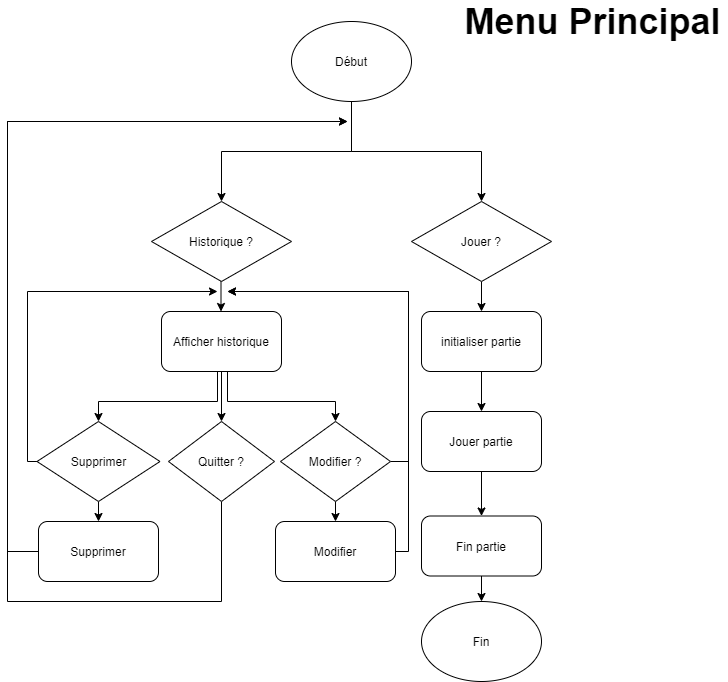

The diagram above was exported from draw.io. Its source (the exported page's mxGraphModel, read from the mxfile embedded in the PNG):
<mxGraphModel dx="610" dy="256" grid="1" gridSize="10" guides="1" tooltips="1" connect="1" arrows="1" fold="1" page="1" pageScale="1" pageWidth="827" pageHeight="1169" math="0" shadow="0">
  <root>
    <mxCell id="0" />
    <mxCell id="1" parent="0" />
    <mxCell id="xGXX86Dzffdt-CgrAbRX-1" style="edgeStyle=orthogonalEdgeStyle;rounded=0;orthogonalLoop=1;jettySize=auto;html=1;exitX=0.5;exitY=1;exitDx=0;exitDy=0;" parent="1" source="jmRT0ch6LXETBB6M_RM3-1" target="bH9un8chpbnP7qli5ifg-1" edge="1">
      <mxGeometry relative="1" as="geometry" />
    </mxCell>
    <mxCell id="xGXX86Dzffdt-CgrAbRX-2" style="edgeStyle=orthogonalEdgeStyle;rounded=0;orthogonalLoop=1;jettySize=auto;html=1;exitX=0.5;exitY=1;exitDx=0;exitDy=0;entryX=0.5;entryY=0;entryDx=0;entryDy=0;" parent="1" source="jmRT0ch6LXETBB6M_RM3-1" target="bH9un8chpbnP7qli5ifg-2" edge="1">
      <mxGeometry relative="1" as="geometry" />
    </mxCell>
    <mxCell id="jmRT0ch6LXETBB6M_RM3-1" value="Début" style="ellipse;whiteSpace=wrap;html=1;" parent="1" vertex="1">
      <mxGeometry x="354" y="60" width="120" height="80" as="geometry" />
    </mxCell>
    <mxCell id="xGXX86Dzffdt-CgrAbRX-5" style="edgeStyle=orthogonalEdgeStyle;rounded=0;orthogonalLoop=1;jettySize=auto;html=1;exitX=0.5;exitY=1;exitDx=0;exitDy=0;entryX=0.5;entryY=0;entryDx=0;entryDy=0;" parent="1" edge="1">
      <mxGeometry relative="1" as="geometry">
        <mxPoint x="283.5" y="320" as="sourcePoint" />
        <mxPoint x="283.5" y="350" as="targetPoint" />
      </mxGeometry>
    </mxCell>
    <mxCell id="bH9un8chpbnP7qli5ifg-1" value="Historique ?" style="rhombus;whiteSpace=wrap;html=1;" parent="1" vertex="1">
      <mxGeometry x="214" y="240" width="140" height="80" as="geometry" />
    </mxCell>
    <mxCell id="xGXX86Dzffdt-CgrAbRX-6" style="edgeStyle=orthogonalEdgeStyle;rounded=0;orthogonalLoop=1;jettySize=auto;html=1;exitX=0.5;exitY=1;exitDx=0;exitDy=0;entryX=0.5;entryY=0;entryDx=0;entryDy=0;" parent="1" source="bH9un8chpbnP7qli5ifg-2" target="xGXX86Dzffdt-CgrAbRX-3" edge="1">
      <mxGeometry relative="1" as="geometry" />
    </mxCell>
    <mxCell id="bH9un8chpbnP7qli5ifg-2" value="Jouer ?" style="rhombus;whiteSpace=wrap;html=1;" parent="1" vertex="1">
      <mxGeometry x="474" y="240" width="140" height="80" as="geometry" />
    </mxCell>
    <mxCell id="IkoMcCmRf7Yo2uoQWMhL-3" style="edgeStyle=orthogonalEdgeStyle;rounded=0;orthogonalLoop=1;jettySize=auto;html=1;exitX=0.5;exitY=1;exitDx=0;exitDy=0;entryX=0.5;entryY=0;entryDx=0;entryDy=0;" parent="1" source="xGXX86Dzffdt-CgrAbRX-3" target="IkoMcCmRf7Yo2uoQWMhL-1" edge="1">
      <mxGeometry relative="1" as="geometry" />
    </mxCell>
    <mxCell id="xGXX86Dzffdt-CgrAbRX-3" value="initialiser partie" style="rounded=1;whiteSpace=wrap;html=1;" parent="1" vertex="1">
      <mxGeometry x="484" y="350" width="120" height="60" as="geometry" />
    </mxCell>
    <mxCell id="xGXX86Dzffdt-CgrAbRX-11" style="edgeStyle=orthogonalEdgeStyle;rounded=0;orthogonalLoop=1;jettySize=auto;html=1;exitX=0.5;exitY=1;exitDx=0;exitDy=0;entryX=0.5;entryY=0;entryDx=0;entryDy=0;" parent="1" target="xGXX86Dzffdt-CgrAbRX-9" edge="1">
      <mxGeometry relative="1" as="geometry">
        <mxPoint x="251" y="410" as="sourcePoint" />
        <Array as="points">
          <mxPoint x="280" y="410" />
          <mxPoint x="280" y="440" />
          <mxPoint x="161" y="440" />
        </Array>
      </mxGeometry>
    </mxCell>
    <mxCell id="xGXX86Dzffdt-CgrAbRX-12" style="edgeStyle=orthogonalEdgeStyle;rounded=0;orthogonalLoop=1;jettySize=auto;html=1;exitX=0.5;exitY=1;exitDx=0;exitDy=0;entryX=0.5;entryY=0;entryDx=0;entryDy=0;" parent="1" target="xGXX86Dzffdt-CgrAbRX-10" edge="1">
      <mxGeometry relative="1" as="geometry">
        <mxPoint x="325" y="410" as="sourcePoint" />
        <Array as="points">
          <mxPoint x="290" y="410" />
          <mxPoint x="290" y="440" />
          <mxPoint x="398" y="440" />
        </Array>
      </mxGeometry>
    </mxCell>
    <mxCell id="xGXX86Dzffdt-CgrAbRX-24" style="edgeStyle=orthogonalEdgeStyle;rounded=0;orthogonalLoop=1;jettySize=auto;html=1;exitX=0.5;exitY=1;exitDx=0;exitDy=0;" parent="1" source="xGXX86Dzffdt-CgrAbRX-4" target="xGXX86Dzffdt-CgrAbRX-23" edge="1">
      <mxGeometry relative="1" as="geometry" />
    </mxCell>
    <mxCell id="xGXX86Dzffdt-CgrAbRX-4" value="Afficher historique" style="rounded=1;whiteSpace=wrap;html=1;" parent="1" vertex="1">
      <mxGeometry x="224" y="350" width="120" height="60" as="geometry" />
    </mxCell>
    <mxCell id="xGXX86Dzffdt-CgrAbRX-16" style="edgeStyle=orthogonalEdgeStyle;rounded=0;orthogonalLoop=1;jettySize=auto;html=1;exitX=0.5;exitY=1;exitDx=0;exitDy=0;entryX=0.5;entryY=0;entryDx=0;entryDy=0;" parent="1" source="xGXX86Dzffdt-CgrAbRX-9" target="xGXX86Dzffdt-CgrAbRX-13" edge="1">
      <mxGeometry relative="1" as="geometry" />
    </mxCell>
    <mxCell id="xGXX86Dzffdt-CgrAbRX-20" style="edgeStyle=orthogonalEdgeStyle;rounded=0;orthogonalLoop=1;jettySize=auto;html=1;exitX=0;exitY=0.5;exitDx=0;exitDy=0;" parent="1" source="xGXX86Dzffdt-CgrAbRX-9" edge="1">
      <mxGeometry relative="1" as="geometry">
        <mxPoint x="280" y="330" as="targetPoint" />
        <Array as="points">
          <mxPoint x="90" y="500" />
          <mxPoint x="90" y="330" />
        </Array>
      </mxGeometry>
    </mxCell>
    <mxCell id="xGXX86Dzffdt-CgrAbRX-9" value="Supprimer" style="rhombus;whiteSpace=wrap;html=1;" parent="1" vertex="1">
      <mxGeometry x="99.5" y="460" width="123" height="80" as="geometry" />
    </mxCell>
    <mxCell id="xGXX86Dzffdt-CgrAbRX-15" style="edgeStyle=orthogonalEdgeStyle;rounded=0;orthogonalLoop=1;jettySize=auto;html=1;exitX=0.5;exitY=1;exitDx=0;exitDy=0;entryX=0.5;entryY=0;entryDx=0;entryDy=0;" parent="1" source="xGXX86Dzffdt-CgrAbRX-10" target="xGXX86Dzffdt-CgrAbRX-14" edge="1">
      <mxGeometry relative="1" as="geometry" />
    </mxCell>
    <mxCell id="xGXX86Dzffdt-CgrAbRX-21" style="edgeStyle=orthogonalEdgeStyle;rounded=0;orthogonalLoop=1;jettySize=auto;html=1;exitX=1;exitY=0.5;exitDx=0;exitDy=0;" parent="1" source="xGXX86Dzffdt-CgrAbRX-10" edge="1">
      <mxGeometry relative="1" as="geometry">
        <mxPoint x="290" y="330" as="targetPoint" />
        <Array as="points">
          <mxPoint x="471" y="500" />
          <mxPoint x="471" y="330" />
          <mxPoint x="451" y="330" />
        </Array>
      </mxGeometry>
    </mxCell>
    <mxCell id="xGXX86Dzffdt-CgrAbRX-10" value="Modifier ?" style="rhombus;whiteSpace=wrap;html=1;" parent="1" vertex="1">
      <mxGeometry x="343" y="460" width="110" height="80" as="geometry" />
    </mxCell>
    <mxCell id="xGXX86Dzffdt-CgrAbRX-18" style="edgeStyle=orthogonalEdgeStyle;rounded=0;orthogonalLoop=1;jettySize=auto;html=1;exitX=0;exitY=0.5;exitDx=0;exitDy=0;" parent="1" source="xGXX86Dzffdt-CgrAbRX-13" edge="1">
      <mxGeometry relative="1" as="geometry">
        <mxPoint x="410" y="160" as="targetPoint" />
        <Array as="points">
          <mxPoint x="70" y="590" />
          <mxPoint x="70" y="160" />
        </Array>
      </mxGeometry>
    </mxCell>
    <mxCell id="xGXX86Dzffdt-CgrAbRX-13" value="Supprimer" style="rounded=1;whiteSpace=wrap;html=1;" parent="1" vertex="1">
      <mxGeometry x="101" y="560" width="120" height="60" as="geometry" />
    </mxCell>
    <mxCell id="xGXX86Dzffdt-CgrAbRX-22" style="edgeStyle=orthogonalEdgeStyle;rounded=0;orthogonalLoop=1;jettySize=auto;html=1;exitX=1;exitY=0.5;exitDx=0;exitDy=0;" parent="1" source="xGXX86Dzffdt-CgrAbRX-14" edge="1">
      <mxGeometry relative="1" as="geometry">
        <mxPoint x="290" y="330" as="targetPoint" />
        <Array as="points">
          <mxPoint x="471" y="590" />
          <mxPoint x="471" y="330" />
        </Array>
      </mxGeometry>
    </mxCell>
    <mxCell id="xGXX86Dzffdt-CgrAbRX-14" value="Modifier" style="rounded=1;whiteSpace=wrap;html=1;" parent="1" vertex="1">
      <mxGeometry x="338" y="560" width="120" height="60" as="geometry" />
    </mxCell>
    <mxCell id="xGXX86Dzffdt-CgrAbRX-26" style="edgeStyle=orthogonalEdgeStyle;rounded=0;orthogonalLoop=1;jettySize=auto;html=1;exitX=0.5;exitY=1;exitDx=0;exitDy=0;" parent="1" source="xGXX86Dzffdt-CgrAbRX-23" edge="1">
      <mxGeometry relative="1" as="geometry">
        <mxPoint x="410" y="160" as="targetPoint" />
        <Array as="points">
          <mxPoint x="284" y="640" />
          <mxPoint x="70" y="640" />
          <mxPoint x="70" y="160" />
          <mxPoint x="190" y="160" />
        </Array>
      </mxGeometry>
    </mxCell>
    <mxCell id="xGXX86Dzffdt-CgrAbRX-23" value="Quitter ?" style="rhombus;whiteSpace=wrap;html=1;" parent="1" vertex="1">
      <mxGeometry x="231" y="460" width="106" height="80" as="geometry" />
    </mxCell>
    <mxCell id="xGXX86Dzffdt-CgrAbRX-27" value="Fin" style="ellipse;whiteSpace=wrap;html=1;" parent="1" vertex="1">
      <mxGeometry x="484" y="640" width="120" height="80" as="geometry" />
    </mxCell>
    <mxCell id="IkoMcCmRf7Yo2uoQWMhL-4" style="edgeStyle=orthogonalEdgeStyle;rounded=0;orthogonalLoop=1;jettySize=auto;html=1;exitX=0.5;exitY=1;exitDx=0;exitDy=0;entryX=0.5;entryY=0;entryDx=0;entryDy=0;" parent="1" source="IkoMcCmRf7Yo2uoQWMhL-1" target="IkoMcCmRf7Yo2uoQWMhL-2" edge="1">
      <mxGeometry relative="1" as="geometry" />
    </mxCell>
    <mxCell id="IkoMcCmRf7Yo2uoQWMhL-1" value="Jouer partie" style="rounded=1;whiteSpace=wrap;html=1;" parent="1" vertex="1">
      <mxGeometry x="484" y="450" width="120" height="60" as="geometry" />
    </mxCell>
    <mxCell id="IkoMcCmRf7Yo2uoQWMhL-5" style="edgeStyle=orthogonalEdgeStyle;rounded=0;orthogonalLoop=1;jettySize=auto;html=1;exitX=0.5;exitY=1;exitDx=0;exitDy=0;entryX=0.5;entryY=0;entryDx=0;entryDy=0;" parent="1" source="IkoMcCmRf7Yo2uoQWMhL-2" target="xGXX86Dzffdt-CgrAbRX-27" edge="1">
      <mxGeometry relative="1" as="geometry" />
    </mxCell>
    <mxCell id="IkoMcCmRf7Yo2uoQWMhL-2" value="Fin partie" style="rounded=1;whiteSpace=wrap;html=1;" parent="1" vertex="1">
      <mxGeometry x="484" y="554.5" width="120" height="60" as="geometry" />
    </mxCell>
    <mxCell id="jyMPqr5N0A3nHQ4FgypA-1" value="&lt;b&gt;&lt;font style=&quot;font-size: 36px;&quot;&gt;Menu Principal&lt;/font&gt;&lt;/b&gt;" style="text;html=1;align=center;verticalAlign=middle;resizable=0;points=[];autosize=1;strokeColor=none;fillColor=none;" parent="1" vertex="1">
      <mxGeometry x="520" y="45" width="270" height="30" as="geometry" />
    </mxCell>
  </root>
</mxGraphModel>